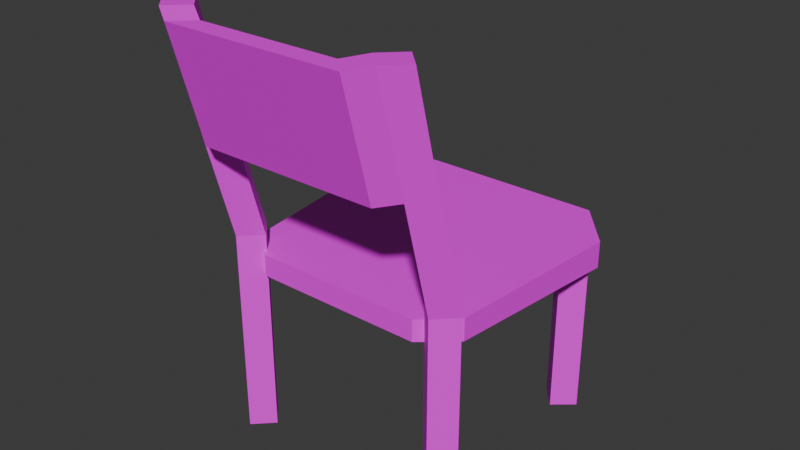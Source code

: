 # Source: Museum_PlainChair.blend  (saved by Blender 4.3.34; exported with 4.5.12 LTS)
import bpy
from mathutils import Matrix  # noqa: F401  (used for matrix-valued properties, if any)

bpy.ops.wm.read_factory_settings(use_empty=True)
scene = bpy.context.scene
scene.name = 'Scene'

# ---- collections
col_collection = bpy.data.collections.new('Collection'); scene.collection.children.link(col_collection)

# ---- images (referenced by path relative to the original .blend; pixels are not part of the script)
import os
ASSET_DIR = os.environ.get("B2B_ASSET_DIR", "")  # directory of the original .blend (textures are referenced by path, not embedded)
HERE = os.path.dirname(os.path.abspath(__file__))  # packed textures are extracted next to this script under _unpacked/

def load_image(name, relpath, width, height, colorspace="sRGB"):
    """Load a texture the original file referenced (path relative to the .blend, or extracted next to this script)."""
    p = next((c for c in (os.path.join(HERE, relpath), os.path.join(ASSET_DIR, relpath)) if relpath and os.path.exists(c)), "")
    if p:
        img = bpy.data.images.load(p, check_existing=True)
        img.name = name
    else:  # same state as the original file: an image datablock whose file is absent (Cycles renders it pink)
        img = bpy.data.images.new(name, width, height)
        img.source = "FILE"
        img.filepath = "//" + (relpath or name)
    img.colorspace_settings.name = colorspace
    return img
img_props_psd = load_image('Props.psd', 'Props.psd', 1024, 1024, 'sRGB')

# ---- materials (node trees are filled in below, after node groups)
mat_material = bpy.data.materials.new('Material')
mat_material.alpha_threshold = 0.0
mat_material.roughness = 0.5
mat_material.line_color = (0.0, 0.0, 0.0, 1.0)

# ---- material node trees
mat_material.use_nodes = True; mat_material.node_tree.nodes.clear()
_N = mat_material.node_tree.nodes; _L = mat_material.node_tree.links
n0 = _N.new('ShaderNodeOutputMaterial'); n0.name = 'Material Output'; n0.location = (300, 300)
n1 = _N.new('ShaderNodeBsdfPrincipled'); n1.name = 'Principled BSDF'; n1.location = (10, 300)
n1.inputs[3].default_value = 1.45
n2 = _N.new('ShaderNodeTexImage'); n2.name = 'Image Texture'; n2.location = (-280, 280)
n2.image = img_props_psd
_L.new(n1.outputs[0], n0.inputs[0])
_L.new(n2.outputs[0], n1.inputs[0])
n0.is_active_output = True

# ---- world
world_world = bpy.data.worlds.new('World'); scene.world = world_world
world_world.use_nodes = True; world_world.node_tree.nodes.clear()
_N = world_world.node_tree.nodes; _L = world_world.node_tree.links
n0 = _N.new('ShaderNodeOutputWorld'); n0.name = 'World Output'; n0.location = (300, 300)
n1 = _N.new('ShaderNodeBackground'); n1.name = 'Background'; n1.location = (10, 300)
n1.inputs[0].default_value = (0.05088, 0.05088, 0.05088, 1.0)
_L.new(n1.outputs[0], n0.inputs[0])
n0.is_active_output = True
world_world.color = (0.05088, 0.05088, 0.05088)
world_world.sun_shadow_jitter_overblur = 0.0

# ---- meshes
me_cube_002 = bpy.data.meshes.new('Cube.002')
me_cube_002.from_pydata([(-0.8585, -0.9526, -1.221), (-0.8585, -1.354, 1.687), (-0.7312, -0.8253, -1.221), (-0.7312, -1.227, 1.687), (-0.7312, -1.08, -1.221), (-0.7312, -1.481, 1.687), (-0.604, -0.9526, -1.221), (-0.604, -1.354, 1.687), (-0.8585, -0.9526, 0.1807), (-0.7312, -0.8253, 0.1807), (-0.604, -0.9526, 0.1807), (-0.7312, -1.08, 0.1807), (0.6222, -0.9526, -1.221), (0.6222, -1.354, 1.687), (0.7494, -0.8253, -1.221), (0.7494, -1.227, 1.687), (0.7494, -1.08, -1.221), (0.7494, -1.481, 1.687), (0.8767, -0.9526, -1.221), (0.8767, -1.354, 1.687), (0.6222, -0.9526, 0.1807), (0.7494, -0.8253, 0.1807), (0.8767, -0.9526, 0.1807), (0.7494, -1.08, 0.1807), (-0.8585, -1.153, 0.9336), (-0.7312, -1.026, 0.9336), (-0.604, -1.153, 0.9336), (-0.7312, -1.281, 0.9336), (0.6222, -1.153, 0.9336), (0.7494, -1.026, 0.9336), (0.8767, -1.153, 0.9336), (0.7494, -1.281, 0.9336), (0.4832, -1.237, 0.8966), (0.4832, -1.438, 1.65), (0.6104, -1.565, 1.65), (0.6104, -1.364, 0.8966), (-0.465, -1.438, 1.65), (-0.5922, -1.565, 1.65), (-0.465, -1.237, 0.8966), (-0.5922, -1.364, 0.8966), (0.5538, 0.5051, -1.221), (0.691, 0.6215, -1.221), (0.6702, 0.3678, -1.221), (0.8074, 0.4842, -1.221), (0.5538, 0.5051, -0.01683), (0.691, 0.6215, -0.01683), (0.8074, 0.4842, -0.01683), (0.6702, 0.3678, -0.01683), (-0.6711, 0.6086, -1.221), (-0.5377, 0.4878, -1.221), (-0.7919, 0.4752, -1.221), (-0.6585, 0.3544, -1.221), (-0.6711, 0.6086, -0.01683), (-0.5377, 0.4878, -0.01683), (-0.6585, 0.3544, -0.01683), (-0.7919, 0.4752, -0.01683), (-0.5743, -1.0, -0.07262), (-0.7899, -0.808, -0.07473), (-0.7899, -0.808, 0.07473), (-0.5743, -1.0, 0.07262), (0.7899, -0.808, -0.07473), (0.5743, -1.0, -0.07262), (0.5743, -1.0, 0.07262), (0.7899, -0.808, 0.07473), (-0.9105, 0.4132, -0.09103), (-0.6358, 0.7392, -0.09461), (-0.6358, 0.7392, 0.09461), (-0.9105, 0.4132, 0.09103), (0.6358, 0.7392, -0.09461), (0.9105, 0.4132, -0.09103), (0.9105, 0.4132, 0.09103), (0.6358, 0.7392, 0.09461)], [], [(24, 1, 3, 25), (25, 3, 7, 26), (26, 7, 36, 38), (27, 5, 1, 24), (51, 54, 55, 50), (7, 3, 1, 5), (4, 11, 8, 0), (6, 10, 11, 4), (2, 9, 10, 6), (0, 8, 9, 2), (28, 13, 15, 29), (29, 15, 19, 30), (30, 19, 17, 31), (17, 13, 33, 34), (50, 55, 52, 48), (19, 15, 13, 17), (16, 23, 20, 12), (18, 22, 23, 16), (14, 21, 22, 18), (12, 20, 21, 14), (11, 27, 24, 8), (10, 26, 27, 11), (9, 25, 26, 10), (8, 24, 25, 9), (23, 31, 28, 20), (22, 30, 31, 23), (21, 29, 30, 22), (20, 28, 29, 21), (37, 39, 35, 34), (31, 17, 34, 35), (13, 28, 32, 33), (28, 31, 35, 32), (36, 37, 34, 33), (27, 26, 38, 39), (5, 27, 39, 37), (7, 5, 37, 36), (39, 38, 32, 35), (38, 36, 33, 32), (42, 47, 44, 40), (43, 46, 47, 42), (41, 45, 46, 43), (40, 44, 45, 41), (49, 53, 54, 51), (48, 52, 53, 49), (61, 62, 59, 56), (64, 65, 68, 69, 60, 61, 56, 57), (69, 70, 63, 60), (65, 66, 71, 68), (56, 59, 58, 57), (62, 61, 60, 63), (70, 71, 66, 67, 58, 59, 62, 63), (66, 65, 64, 67), (70, 69, 68, 71), (57, 58, 67, 64)])
_uv = me_cube_002.uv_layers.new(name='UVMap')
_uv.uv.foreach_set('vector', [0.7301, 0.5177, 0.7303, 0.5177, 0.7303, 0.5184, 0.7301, 0.5184, 0.7301, 0.5184, 0.7303, 0.5184, 0.7303, 0.519, 0.7301, 0.519, 0.7301, 0.519, 0.7303, 0.519, 0.7303, 0.519, 0.7301, 0.519, 0.7301, 0.5197, 0.7303, 0.5197, 0.7303, 0.5203, 0.7301, 0.5203, 0.7297, 0.519, 0.73, 0.519, 0.73, 0.5197, 0.7297, 0.5197, 0.7303, 0.519, 0.731, 0.519, 0.731, 0.5197, 0.7303, 0.5197, 0.7297, 0.5197, 0.73, 0.5197, 0.73, 0.5203, 0.7297, 0.5203, 0.7297, 0.519, 0.73, 0.519, 0.73, 0.5197, 0.7297, 0.5197, 0.7297, 0.5184, 0.73, 0.5184, 0.73, 0.519, 0.7297, 0.519, 0.7297, 0.5177, 0.73, 0.5177, 0.73, 0.5184, 0.7297, 0.5184, 0.7301, 0.5177, 0.7303, 0.5177, 0.7303, 0.5184, 0.7301, 0.5184, 0.7301, 0.5184, 0.7303, 0.5184, 0.7303, 0.519, 0.7301, 0.519, 0.7301, 0.519, 0.7303, 0.519, 0.7303, 0.5197, 0.7301, 0.5197, 0.7303, 0.5197, 0.731, 0.5197, 0.731, 0.5197, 0.7303, 0.5197, 0.7297, 0.5197, 0.73, 0.5197, 0.73, 0.5203, 0.7297, 0.5203, 0.7303, 0.519, 0.731, 0.519, 0.731, 0.5197, 0.7303, 0.5197, 0.7297, 0.5197, 0.73, 0.5197, 0.73, 0.5203, 0.7297, 0.5203, 0.7297, 0.519, 0.73, 0.519, 0.73, 0.5197, 0.7297, 0.5197, 0.7297, 0.5184, 0.73, 0.5184, 0.73, 0.519, 0.7297, 0.519, 0.7297, 0.5177, 0.73, 0.5177, 0.73, 0.5184, 0.7297, 0.5184, 0.73, 0.5197, 0.7301, 0.5197, 0.7301, 0.5203, 0.73, 0.5203, 0.73, 0.519, 0.7301, 0.519, 0.7301, 0.5197, 0.73, 0.5197, 0.73, 0.5184, 0.7301, 0.5184, 0.7301, 0.519, 0.73, 0.519, 0.73, 0.5177, 0.7301, 0.5177, 0.7301, 0.5184, 0.73, 0.5184, 0.73, 0.5197, 0.7301, 0.5197, 0.7301, 0.5203, 0.73, 0.5203, 0.73, 0.519, 0.7301, 0.519, 0.7301, 0.5197, 0.73, 0.5197, 0.73, 0.5184, 0.7301, 0.5184, 0.7301, 0.519, 0.73, 0.519, 0.73, 0.5177, 0.7301, 0.5177, 0.7301, 0.5184, 0.73, 0.5184, 0.7303, 0.5197, 0.7301, 0.5197, 0.7301, 0.5197, 0.7303, 0.5197, 0.7301, 0.5197, 0.7303, 0.5197, 0.7303, 0.5197, 0.7301, 0.5197, 0.7303, 0.5177, 0.7301, 0.5177, 0.7301, 0.5177, 0.7303, 0.5177, 0.7301, 0.5203, 0.7301, 0.5197, 0.7301, 0.5197, 0.7301, 0.5203, 0.7303, 0.519, 0.7303, 0.5197, 0.7303, 0.5197, 0.731, 0.5197, 0.7301, 0.5197, 0.7301, 0.519, 0.7301, 0.519, 0.7301, 0.5197, 0.7303, 0.5197, 0.7301, 0.5197, 0.7301, 0.5197, 0.7303, 0.5197, 0.7303, 0.519, 0.7303, 0.5197, 0.7303, 0.5197, 0.7303, 0.519, 0.7301, 0.5197, 0.7301, 0.519, 0.7301, 0.5203, 0.7301, 0.5197, 0.7301, 0.519, 0.7303, 0.519, 0.7303, 0.5177, 0.7301, 0.5177, 0.7297, 0.5197, 0.73, 0.5197, 0.73, 0.5203, 0.7297, 0.5203, 0.7297, 0.519, 0.73, 0.519, 0.73, 0.5197, 0.7297, 0.5197, 0.7297, 0.5184, 0.73, 0.5184, 0.73, 0.519, 0.7297, 0.519, 0.7297, 0.5177, 0.73, 0.5177, 0.73, 0.5184, 0.7297, 0.5184, 0.7297, 0.5184, 0.73, 0.5184, 0.73, 0.519, 0.7297, 0.519, 0.7297, 0.5177, 0.73, 0.5177, 0.73, 0.5184, 0.7297, 0.5184, 0.7297, 0.5198, 0.7303, 0.5198, 0.7303, 0.5203, 0.7297, 0.5203, 0.729, 0.5191, 0.7291, 0.519, 0.7295, 0.519, 0.7297, 0.5191, 0.7297, 0.5196, 0.7296, 0.5197, 0.7291, 0.5197, 0.729, 0.5196, 0.7297, 0.5191, 0.7303, 0.5191, 0.7303, 0.5196, 0.7297, 0.5196, 0.7297, 0.5185, 0.7303, 0.5185, 0.7303, 0.5189, 0.7297, 0.5189, 0.7297, 0.5177, 0.7303, 0.5177, 0.7303, 0.5178, 0.7297, 0.5178, 0.7303, 0.5198, 0.7297, 0.5198, 0.7297, 0.5196, 0.7303, 0.5196, 0.7303, 0.5191, 0.7304, 0.519, 0.7309, 0.519, 0.731, 0.5191, 0.731, 0.5196, 0.7309, 0.5197, 0.7304, 0.5197, 0.7303, 0.5196, 0.7303, 0.5185, 0.7297, 0.5185, 0.7297, 0.5183, 0.7303, 0.5183, 0.7303, 0.5191, 0.7297, 0.5191, 0.7297, 0.5189, 0.7303, 0.5189, 0.7297, 0.5178, 0.7303, 0.5178, 0.7303, 0.5183, 0.7297, 0.5183])
me_cube_002.materials.append(mat_material)
me_cube_002.update()

# ---- objects
ob_cube_001 = bpy.data.objects.new('Cube.001', me_cube_002)

# ---- transforms, parenting, visibility, modifiers, constraints
ob_cube_001.location = (0.0, 0.0, 0.4152)
ob_cube_001.scale = (0.3406, 0.3406, 0.3406)

# ---- collection membership
col_collection.objects.link(ob_cube_001)

# ---- scene / render settings (as saved in the file)
scene.frame_start = 1; scene.frame_end = 250; scene.frame_set(1)
scene.render.engine = 'BLENDER_EEVEE_NEXT'
bpy.context.view_layer.update()

# ---- added for rendering (the .blend has no active camera and no usable light): camera, sun
cam_auto = bpy.data.cameras.new('AutoCamera')
cam_auto.lens = 50.0
cam_auto.sensor_width = 36.0
cam_auto.clip_end = 1000.0
ob_auto_camera = bpy.data.objects.new('AutoCamera', cam_auto)
scene.collection.objects.link(ob_auto_camera)
ob_auto_camera.location = (1.3025, -1.70369, 1.53645)
ob_auto_camera.rotation_euler = (1.09748, -7.21219e-08, 0.694738)
scene.camera = ob_auto_camera
light_auto_sun = bpy.data.lights.new('AutoSun', 'SUN')
light_auto_sun.energy = 3.0
light_auto_sun.angle = 0.0523599
ob_auto_sun = bpy.data.objects.new('AutoSun', light_auto_sun)
scene.collection.objects.link(ob_auto_sun)
ob_auto_sun.rotation_euler = (0.872665, 0.174533, 0.523599)
bpy.context.view_layer.update()
